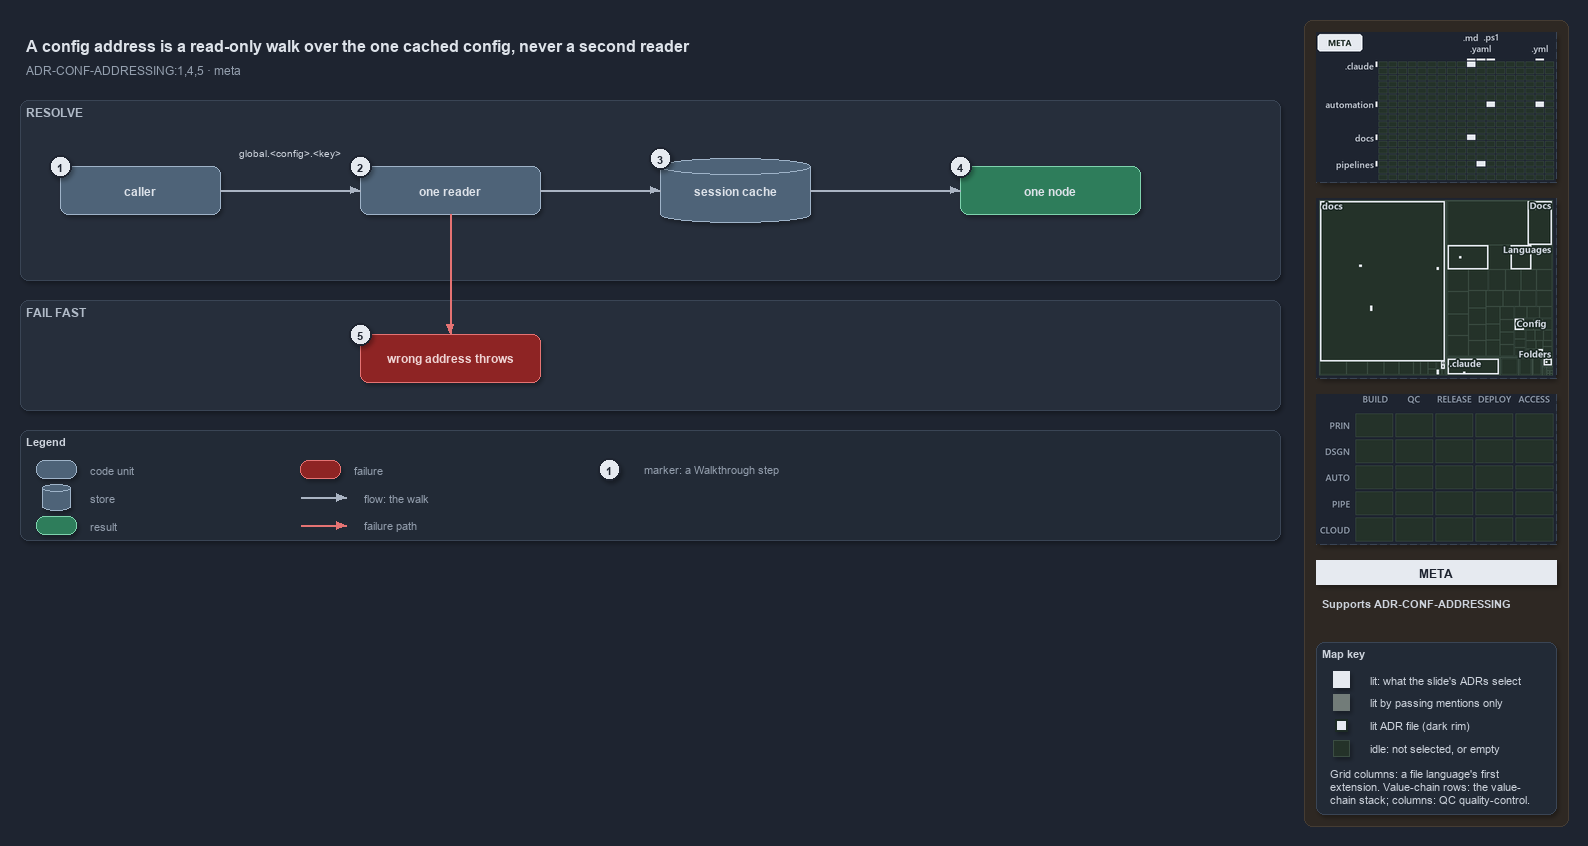

The diagram above was exported from draw.io. Its source (the exported page's mxGraphModel, read from the mxfile embedded in the PNG):
<mxGraphModel dx="1024" dy="768" grid="0" gridSize="10" guides="1" tooltips="1" connect="1" arrows="1" fold="1" page="1" pageScale="1" pageWidth="1572" pageHeight="640" background="#1E2430" math="0" shadow="1">
  <root>
    <mxCell id="0" />
    <mxCell id="1" parent="0" />
    <mxCell id="sidebar-bg" value="" style="rounded=1;arcSize=2;html=1;fillColor=#2E2823;strokeColor=#453C33;shadow=0;" vertex="1" parent="1">
      <mxGeometry x="1304" y="4" width="264" height="806" as="geometry" />
    </mxCell>
    <mxCell id="title" value="A config address is a read-only walk over the one cached config, never a second reader" style="text;html=1;align=left;verticalAlign=middle;fontSize=16;fontStyle=1;fontColor=#DDE2E9;" vertex="1" parent="1">
      <mxGeometry x="20" y="14" width="1260" height="30" as="geometry" />
    </mxCell>
    <mxCell id="subtitle" value="ADR-CONF-ADDRESSING:1,4,5 &amp;#183; meta" style="text;html=1;align=left;verticalAlign=middle;fontSize=12;fontColor=#949FAE;" vertex="1" parent="1">
      <mxGeometry x="20" y="44" width="1240" height="20" as="geometry" />
    </mxCell>
    <mxCell id="minimap-grid" value="" style="shape=image;imageAspect=0;rounded=1;arcSize=4;whiteSpace=wrap;html=1;fillColor=#262E3B;strokeColor=#3A4555;dashed=1;fontColor=#949FAE;fontSize=11;image=data:image/png,(base64 omitted: 11344 chars);" vertex="1" parent="1">
      <mxGeometry x="1316" y="16" width="240" height="150" as="geometry" />
    </mxCell>
    <mxCell id="minimap-tree" value="" style="shape=image;imageAspect=0;rounded=1;arcSize=4;whiteSpace=wrap;html=1;fillColor=#262E3B;strokeColor=#3A4555;dashed=1;fontColor=#949FAE;fontSize=11;image=data:image/png,(base64 omitted: 15472 chars);" vertex="1" parent="1">
      <mxGeometry x="1316" y="182" width="240" height="180" as="geometry" />
    </mxCell>
    <mxCell id="minimap-chain" value="" style="shape=image;imageAspect=0;rounded=1;arcSize=4;whiteSpace=wrap;html=1;fillColor=#262E3B;strokeColor=#3A4555;dashed=1;fontColor=#949FAE;fontSize=11;image=data:image/png,(base64 omitted: 11912 chars);" vertex="1" parent="1">
      <mxGeometry x="1316" y="378" width="240" height="150" as="geometry" />
    </mxCell>
    <mxCell id="lens-badge" value="META" style="rounded=0;whiteSpace=wrap;html=1;align=center;verticalAlign=middle;fontSize=12;fontStyle=1;fontColor=#1E2430;fillColor=#E6EAF0;strokeColor=none;" vertex="1" parent="1">
      <mxGeometry x="1316" y="544" width="240" height="24" as="geometry" />
    </mxCell>
    <mxCell id="supports" value="&lt;b&gt;Supports&lt;/b&gt; ADR-CONF-ADDRESSING" style="text;html=1;whiteSpace=wrap;align=left;verticalAlign=top;fontSize=11;fontColor=#CDD3DC;" vertex="1" parent="1">
      <mxGeometry x="1316" y="576" width="240" height="38" as="geometry" />
    </mxCell>
    <mxCell id="mapkey" value="&lt;b&gt;Map key&lt;/b&gt;" style="rounded=1;arcSize=6;whiteSpace=wrap;html=1;align=left;verticalAlign=top;fontSize=11;fontColor=#CDD3DC;fillColor=#222A36;strokeColor=#3A4555;spacingLeft=8;spacingTop=2;" vertex="1" parent="1">
      <mxGeometry x="1316" y="626" width="240" height="172" as="geometry" />
    </mxCell>
    <mxCell id="mapkey-lit" value="" style="rounded=0;html=1;fillColor=#E6EAF0;strokeColor=#E6EAF0;" vertex="1" parent="1">
      <mxGeometry x="1333.0" y="655.0" width="16" height="16" as="geometry" />
    </mxCell>
    <mxCell id="mapkey-lit-text" value="lit: what the slide's ADRs select" style="text;html=1;align=left;verticalAlign=middle;fontSize=11;fontColor=#CDD3DC;" vertex="1" parent="1">
      <mxGeometry x="1364" y="653" width="184" height="20" as="geometry" />
    </mxCell>
    <mxCell id="mapkey-touched" value="" style="rounded=0;html=1;fillColor=#727C79;strokeColor=#727C79;" vertex="1" parent="1">
      <mxGeometry x="1333.0" y="678.0" width="16" height="16" as="geometry" />
    </mxCell>
    <mxCell id="mapkey-touched-text" value="lit by passing mentions only" style="text;html=1;align=left;verticalAlign=middle;fontSize=11;fontColor=#CDD3DC;" vertex="1" parent="1">
      <mxGeometry x="1364" y="676" width="184" height="20" as="geometry" />
    </mxCell>
    <mxCell id="mapkey-adr" value="" style="rounded=0;html=1;fillColor=#E6EAF0;strokeColor=#1C2A24;strokeWidth=2;" vertex="1" parent="1">
      <mxGeometry x="1335.0" y="703.0" width="12" height="12" as="geometry" />
    </mxCell>
    <mxCell id="mapkey-adr-text" value="lit ADR file (dark rim)" style="text;html=1;align=left;verticalAlign=middle;fontSize=11;fontColor=#CDD3DC;" vertex="1" parent="1">
      <mxGeometry x="1364" y="699" width="184" height="20" as="geometry" />
    </mxCell>
    <mxCell id="mapkey-idle" value="" style="rounded=0;html=1;fillColor=#243229;strokeColor=#3B4D43;" vertex="1" parent="1">
      <mxGeometry x="1333.0" y="724.0" width="16" height="16" as="geometry" />
    </mxCell>
    <mxCell id="mapkey-idle-text" value="idle: not selected, or empty" style="text;html=1;align=left;verticalAlign=middle;fontSize=11;fontColor=#CDD3DC;" vertex="1" parent="1">
      <mxGeometry x="1364" y="722" width="184" height="20" as="geometry" />
    </mxCell>
    <mxCell id="mapkey-codes" value="Grid columns: a file language's first&lt;br&gt;extension. Value-chain rows: the value-&lt;br&gt;chain stack; columns: QC quality-control." style="text;html=1;align=left;verticalAlign=top;whiteSpace=wrap;fontSize=11;fontColor=#CDD3DC;" vertex="1" parent="1">
      <mxGeometry x="1324" y="746" width="224" height="46" as="geometry" />
    </mxCell>
    <mxCell id="band-resolve" value="RESOLVE" style="rounded=1;html=1;arcSize=3;fillColor=#262E3B;strokeColor=#3A4555;verticalAlign=top;align=left;spacingLeft=8;fontStyle=1;fontSize=12;fontColor=#B0BAC7;" vertex="1" parent="1">
      <mxGeometry x="20" y="84" width="1260" height="180" as="geometry" />
    </mxCell>
    <mxCell id="caller" value="&lt;b&gt;caller&lt;/b&gt;" style="rounded=1;whiteSpace=wrap;html=1;arcSize=20;fillColor=#4E6378;strokeColor=#9FB3C8;fontColor=#DDE2E9;fontSize=12;" vertex="1" parent="1">
      <mxGeometry x="60" y="150" width="160" height="48" as="geometry" />
    </mxCell>
    <mxCell id="reader" value="&lt;b&gt;one reader&lt;/b&gt;" style="rounded=1;whiteSpace=wrap;html=1;arcSize=20;fillColor=#4E6378;strokeColor=#9FB3C8;fontColor=#DDE2E9;fontSize=12;" vertex="1" parent="1">
      <mxGeometry x="360" y="150" width="180" height="48" as="geometry" />
    </mxCell>
    <mxCell id="cache" value="&lt;b&gt;session cache&lt;/b&gt;" style="shape=cylinder3;boundedLbl=1;backgroundOutline=1;size=8;whiteSpace=wrap;html=1;fillColor=#4E6378;strokeColor=#9FB3C8;fontColor=#DDE2E9;fontSize=12;" vertex="1" parent="1">
      <mxGeometry x="660" y="142" width="150" height="64" as="geometry" />
    </mxCell>
    <mxCell id="node" value="&lt;b&gt;one node&lt;/b&gt;" style="rounded=1;whiteSpace=wrap;html=1;arcSize=20;fillColor=#2E7D5B;strokeColor=#7FD3AE;fontColor=#DDE2E9;fontSize=12;" vertex="1" parent="1">
      <mxGeometry x="960" y="150" width="180" height="48" as="geometry" />
    </mxCell>
    <mxCell id="edge-caller-reader" value="" style="edgeStyle=orthogonalEdgeStyle;rounded=1;html=1;fontSize=10;fontColor=#CDD3DC;endArrow=block;strokeColor=#AAB4C3;shadow=0;" edge="1" parent="1" source="caller" target="reader">
      <mxGeometry relative="1" as="geometry" />
    </mxCell>
    <mxCell id="note-address" value="global.&amp;lt;config&amp;gt;.&amp;lt;key&amp;gt;" style="text;html=1;align=center;verticalAlign=middle;fontSize=10.5;fontColor=#CDD3DC;" vertex="1" parent="1">
      <mxGeometry x="225" y="128" width="130" height="16" as="geometry" />
    </mxCell>
    <mxCell id="edge-reader-cache" value="" style="edgeStyle=orthogonalEdgeStyle;rounded=1;html=1;fontSize=10;fontColor=#CDD3DC;endArrow=block;strokeColor=#AAB4C3;shadow=0;" edge="1" parent="1" source="reader" target="cache">
      <mxGeometry relative="1" as="geometry" />
    </mxCell>
    <mxCell id="edge-cache-node" value="" style="edgeStyle=orthogonalEdgeStyle;rounded=1;html=1;fontSize=10;fontColor=#CDD3DC;endArrow=block;strokeColor=#AAB4C3;shadow=0;" edge="1" parent="1" source="cache" target="node">
      <mxGeometry relative="1" as="geometry" />
    </mxCell>
    <mxCell id="band-fail" value="FAIL FAST" style="rounded=1;html=1;arcSize=3;fillColor=#262E3B;strokeColor=#3A4555;verticalAlign=top;align=left;spacingLeft=8;fontStyle=1;fontSize=12;fontColor=#B0BAC7;" vertex="1" parent="1">
      <mxGeometry x="20" y="284" width="1260" height="110" as="geometry" />
    </mxCell>
    <mxCell id="throws" value="&lt;b&gt;wrong address throws&lt;/b&gt;" style="rounded=1;whiteSpace=wrap;html=1;arcSize=20;fillColor=#8E2424;strokeColor=#E57373;fontColor=#EFD4D4;fontSize=12;" vertex="1" parent="1">
      <mxGeometry x="360" y="318" width="180" height="48" as="geometry" />
    </mxCell>
    <mxCell id="edge-reader-throws" value="" style="edgeStyle=orthogonalEdgeStyle;rounded=1;html=1;fontSize=10;fontColor=#CDD3DC;endArrow=block;strokeColor=#E57373;shadow=0;" edge="1" parent="1" source="reader" target="throws">
      <mxGeometry relative="1" as="geometry" />
    </mxCell>
    <mxCell id="legend" value="&lt;b&gt;Legend&lt;/b&gt;" style="rounded=1;whiteSpace=wrap;html=1;arcSize=6;fillColor=#222A36;strokeColor=#3A4555;align=left;verticalAlign=top;spacing=8;fontSize=11;fontColor=#CDD3DC;" vertex="1" parent="1">
      <mxGeometry x="20" y="414" width="1260" height="110" as="geometry" />
    </mxCell>
    <mxCell id="lg-0" value="" style="rounded=1;html=1;arcSize=20;fillColor=#4E6378;strokeColor=#9FB3C8;" vertex="1" parent="1">
      <mxGeometry x="36" y="444" width="40" height="18" as="geometry" />
    </mxCell>
    <mxCell id="lg-0-t" value="code unit" style="text;html=1;align=left;verticalAlign=middle;fontSize=11;fontColor=#949FAE;" vertex="1" parent="1">
      <mxGeometry x="84" y="443" width="240" height="20" as="geometry" />
    </mxCell>
    <mxCell id="lg-1" value="" style="shape=cylinder3;size=4;html=1;fillColor=#4E6378;strokeColor=#9FB3C8;" vertex="1" parent="1">
      <mxGeometry x="42" y="468" width="28" height="26" as="geometry" />
    </mxCell>
    <mxCell id="lg-1-t" value="store" style="text;html=1;align=left;verticalAlign=middle;fontSize=11;fontColor=#949FAE;" vertex="1" parent="1">
      <mxGeometry x="84" y="471" width="240" height="20" as="geometry" />
    </mxCell>
    <mxCell id="lg-2" value="" style="rounded=1;html=1;arcSize=20;fillColor=#2E7D5B;strokeColor=#7FD3AE;" vertex="1" parent="1">
      <mxGeometry x="36" y="500" width="40" height="18" as="geometry" />
    </mxCell>
    <mxCell id="lg-2-t" value="result" style="text;html=1;align=left;verticalAlign=middle;fontSize=11;fontColor=#949FAE;" vertex="1" parent="1">
      <mxGeometry x="84" y="499" width="240" height="20" as="geometry" />
    </mxCell>
    <mxCell id="lg-3" value="" style="rounded=1;html=1;arcSize=20;fillColor=#8E2424;strokeColor=#E57373;" vertex="1" parent="1">
      <mxGeometry x="300" y="444" width="40" height="18" as="geometry" />
    </mxCell>
    <mxCell id="lg-3-t" value="failure" style="text;html=1;align=left;verticalAlign=middle;fontSize=11;fontColor=#949FAE;" vertex="1" parent="1">
      <mxGeometry x="348" y="443" width="240" height="20" as="geometry" />
    </mxCell>
    <mxCell id="lg-4-a" value="" style="text;html=1;strokeColor=none;fillColor=none;" vertex="1" parent="1">
      <mxGeometry x="300" y="481" width="1" height="1" as="geometry" />
    </mxCell>
    <mxCell id="lg-4-b" value="" style="text;html=1;strokeColor=none;fillColor=none;" vertex="1" parent="1">
      <mxGeometry x="346" y="481" width="1" height="1" as="geometry" />
    </mxCell>
    <mxCell id="lg-4" value="" style="edgeStyle=orthogonalEdgeStyle;rounded=1;html=1;fontSize=10;fontColor=#CDD3DC;endArrow=block;strokeColor=#AAB4C3;shadow=0;" edge="1" parent="1" source="lg-4-a" target="lg-4-b">
      <mxGeometry relative="1" as="geometry" />
    </mxCell>
    <mxCell id="lg-4-t" value="flow: the walk" style="text;html=1;align=left;verticalAlign=middle;fontSize=11;fontColor=#949FAE;" vertex="1" parent="1">
      <mxGeometry x="358" y="471" width="240" height="20" as="geometry" />
    </mxCell>
    <mxCell id="lg-5-a" value="" style="text;html=1;strokeColor=none;fillColor=none;" vertex="1" parent="1">
      <mxGeometry x="300" y="509" width="1" height="1" as="geometry" />
    </mxCell>
    <mxCell id="lg-5-b" value="" style="text;html=1;strokeColor=none;fillColor=none;" vertex="1" parent="1">
      <mxGeometry x="346" y="509" width="1" height="1" as="geometry" />
    </mxCell>
    <mxCell id="lg-5" value="" style="edgeStyle=orthogonalEdgeStyle;rounded=1;html=1;fontSize=10;fontColor=#CDD3DC;endArrow=block;strokeColor=#E57373;shadow=0;" edge="1" parent="1" source="lg-5-a" target="lg-5-b">
      <mxGeometry relative="1" as="geometry" />
    </mxCell>
    <mxCell id="lg-5-t" value="failure path" style="text;html=1;align=left;verticalAlign=middle;fontSize=11;fontColor=#949FAE;" vertex="1" parent="1">
      <mxGeometry x="358" y="499" width="240" height="20" as="geometry" />
    </mxCell>
    <mxCell id="lg-6" value="1" style="ellipse;html=1;fillColor=#E6EAF0;strokeColor=#1E2430;strokeWidth=2;fontColor=#1E2430;fontStyle=1;fontSize=11;" vertex="1" parent="1">
      <mxGeometry x="598" y="442" width="22" height="22" as="geometry" />
    </mxCell>
    <mxCell id="lg-6-t" value="marker: a Walkthrough step" style="text;html=1;align=left;verticalAlign=middle;fontSize=11;fontColor=#949FAE;" vertex="1" parent="1">
      <mxGeometry x="638" y="443" width="240" height="20" as="geometry" />
    </mxCell>
    <mxCell id="mark-1" value="1" style="ellipse;html=1;fillColor=#E6EAF0;strokeColor=#1E2430;strokeWidth=2;fontColor=#1E2430;fontStyle=1;fontSize=11;" vertex="1" parent="1">
      <mxGeometry x="49" y="139" width="22" height="22" as="geometry" />
    </mxCell>
    <mxCell id="mark-2" value="2" style="ellipse;html=1;fillColor=#E6EAF0;strokeColor=#1E2430;strokeWidth=2;fontColor=#1E2430;fontStyle=1;fontSize=11;" vertex="1" parent="1">
      <mxGeometry x="349" y="139" width="22" height="22" as="geometry" />
    </mxCell>
    <mxCell id="mark-3" value="3" style="ellipse;html=1;fillColor=#E6EAF0;strokeColor=#1E2430;strokeWidth=2;fontColor=#1E2430;fontStyle=1;fontSize=11;" vertex="1" parent="1">
      <mxGeometry x="649" y="131" width="22" height="22" as="geometry" />
    </mxCell>
    <mxCell id="mark-4" value="4" style="ellipse;html=1;fillColor=#E6EAF0;strokeColor=#1E2430;strokeWidth=2;fontColor=#1E2430;fontStyle=1;fontSize=11;" vertex="1" parent="1">
      <mxGeometry x="949" y="139" width="22" height="22" as="geometry" />
    </mxCell>
    <mxCell id="mark-5" value="5" style="ellipse;html=1;fillColor=#E6EAF0;strokeColor=#1E2430;strokeWidth=2;fontColor=#1E2430;fontStyle=1;fontSize=11;" vertex="1" parent="1">
      <mxGeometry x="349" y="307" width="22" height="22" as="geometry" />
    </mxCell>
  </root>
</mxGraphModel>